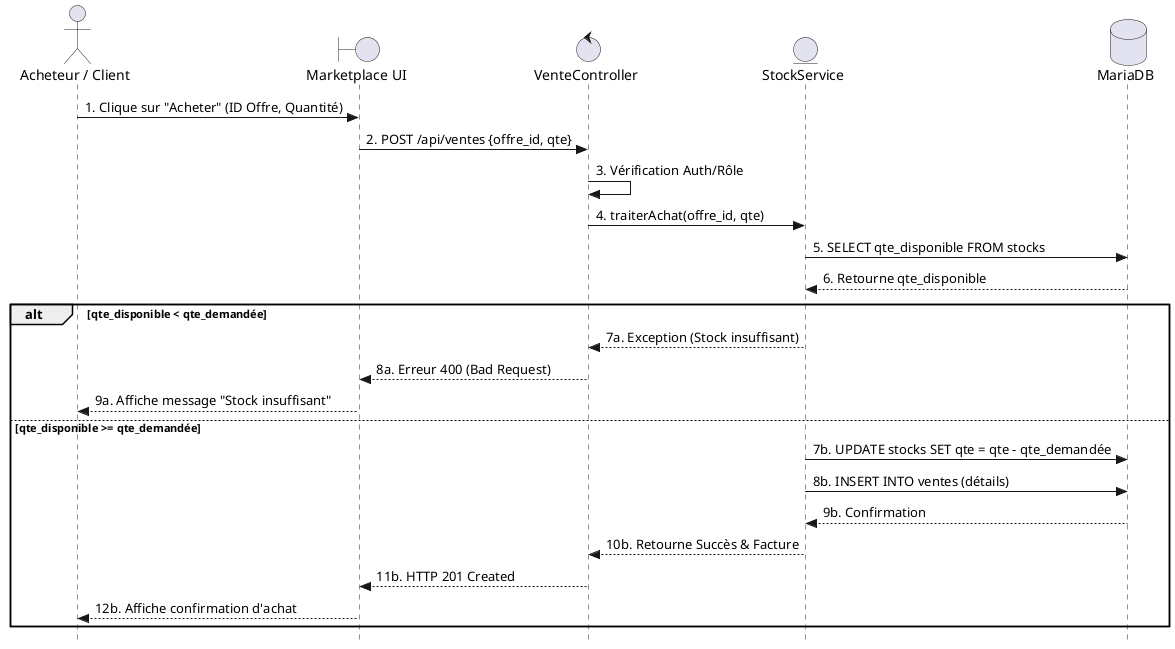

The diagram above was rendered by PlantUML. Its source (embedded in the PNG):
@startuml
skinparam style strictuml
actor "Acheteur / Client" as User
boundary "Marketplace UI" as Frontend
control "VenteController" as Controller
entity "StockService" as Service
database "MariaDB" as DB

User -> Frontend : 1. Clique sur "Acheter" (ID Offre, Quantité)
Frontend -> Controller : 2. POST /api/ventes {offre_id, qte}
Controller -> Controller : 3. Vérification Auth/Rôle
Controller -> Service : 4. traiterAchat(offre_id, qte)
Service -> DB : 5. SELECT qte_disponible FROM stocks
DB --> Service : 6. Retourne qte_disponible

alt qte_disponible < qte_demandée
    Service --> Controller : 7a. Exception (Stock insuffisant)
    Controller --> Frontend : 8a. Erreur 400 (Bad Request)
    Frontend --> User : 9a. Affiche message "Stock insuffisant"
else qte_disponible >= qte_demandée
    Service -> DB : 7b. UPDATE stocks SET qte = qte - qte_demandée
    Service -> DB : 8b. INSERT INTO ventes (détails)
    DB --> Service : 9b. Confirmation
    Service --> Controller : 10b. Retourne Succès & Facture
    Controller --> Frontend : 11b. HTTP 201 Created
    Frontend --> User : 12b. Affiche confirmation d'achat
end
@enduml